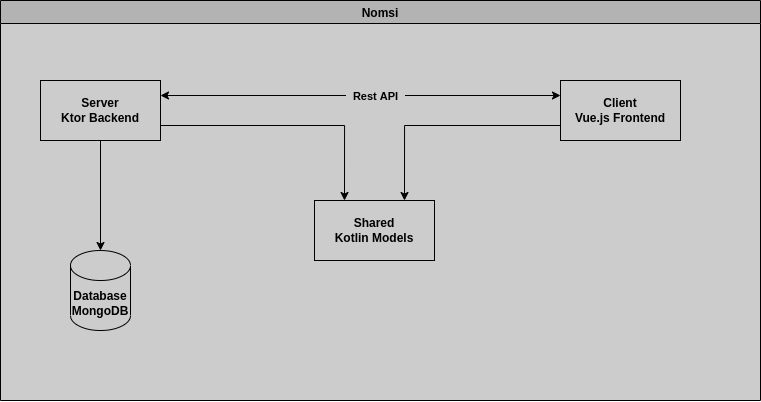

The diagram above was exported from draw.io. Its source (the exported page's mxGraphModel, read from the mxfile embedded in the PNG):
<mxGraphModel dx="861" dy="1321" grid="1" gridSize="10" guides="1" tooltips="1" connect="1" arrows="1" fold="1" page="1" pageScale="1" pageWidth="827" pageHeight="1169" math="0" shadow="0">
  <root>
    <mxCell id="0" />
    <mxCell id="1" parent="0" />
    <mxCell id="6LwPKS_93GUts4v4I5X7-1" value="Nomsi" style="swimlane;fillColor=#B3B3B3;fontColor=#000000;labelBackgroundColor=none;swimlaneFillColor=#CCCCCC;" vertex="1" parent="1">
      <mxGeometry x="40" y="40" width="760" height="400" as="geometry" />
    </mxCell>
    <mxCell id="6LwPKS_93GUts4v4I5X7-6" style="edgeStyle=orthogonalEdgeStyle;rounded=0;orthogonalLoop=1;jettySize=auto;html=1;exitX=0.5;exitY=1;exitDx=0;exitDy=0;entryX=0.5;entryY=0;entryDx=0;entryDy=0;entryPerimeter=0;fontColor=#000000;labelBackgroundColor=none;" edge="1" parent="6LwPKS_93GUts4v4I5X7-1" source="6LwPKS_93GUts4v4I5X7-2" target="6LwPKS_93GUts4v4I5X7-5">
      <mxGeometry relative="1" as="geometry" />
    </mxCell>
    <mxCell id="6LwPKS_93GUts4v4I5X7-8" style="edgeStyle=orthogonalEdgeStyle;rounded=0;orthogonalLoop=1;jettySize=auto;html=1;exitX=1;exitY=0.75;exitDx=0;exitDy=0;entryX=0.25;entryY=0;entryDx=0;entryDy=0;fontColor=#000000;labelBackgroundColor=none;" edge="1" parent="6LwPKS_93GUts4v4I5X7-1" source="6LwPKS_93GUts4v4I5X7-2" target="6LwPKS_93GUts4v4I5X7-4">
      <mxGeometry relative="1" as="geometry" />
    </mxCell>
    <mxCell id="6LwPKS_93GUts4v4I5X7-2" value="&lt;b&gt;Server&lt;br&gt;Ktor Backend&lt;/b&gt;" style="rounded=0;whiteSpace=wrap;html=1;fillColor=none;fontColor=#000000;labelBackgroundColor=none;" vertex="1" parent="6LwPKS_93GUts4v4I5X7-1">
      <mxGeometry x="40" y="80" width="120" height="60" as="geometry" />
    </mxCell>
    <mxCell id="6LwPKS_93GUts4v4I5X7-9" style="edgeStyle=orthogonalEdgeStyle;rounded=0;orthogonalLoop=1;jettySize=auto;html=1;exitX=0;exitY=0.75;exitDx=0;exitDy=0;entryX=0.75;entryY=0;entryDx=0;entryDy=0;fontColor=#000000;labelBackgroundColor=none;" edge="1" parent="6LwPKS_93GUts4v4I5X7-1" source="6LwPKS_93GUts4v4I5X7-3" target="6LwPKS_93GUts4v4I5X7-4">
      <mxGeometry relative="1" as="geometry" />
    </mxCell>
    <mxCell id="6LwPKS_93GUts4v4I5X7-3" value="&lt;b&gt;Client&lt;br&gt;Vue.js Frontend&lt;/b&gt;" style="rounded=0;whiteSpace=wrap;html=1;fillColor=none;fontColor=#000000;labelBackgroundColor=none;" vertex="1" parent="6LwPKS_93GUts4v4I5X7-1">
      <mxGeometry x="560" y="80" width="120" height="60" as="geometry" />
    </mxCell>
    <mxCell id="6LwPKS_93GUts4v4I5X7-4" value="&lt;b&gt;Shared&lt;br&gt;Kotlin Models&lt;/b&gt;" style="rounded=0;whiteSpace=wrap;html=1;fillColor=none;fontColor=#000000;labelBackgroundColor=none;" vertex="1" parent="6LwPKS_93GUts4v4I5X7-1">
      <mxGeometry x="314" y="200" width="120" height="60" as="geometry" />
    </mxCell>
    <mxCell id="6LwPKS_93GUts4v4I5X7-5" value="&lt;b&gt;Database&lt;br&gt;MongoDB&lt;/b&gt;" style="shape=cylinder3;whiteSpace=wrap;html=1;boundedLbl=1;backgroundOutline=1;size=15;fillColor=none;fontColor=#000000;labelBackgroundColor=none;" vertex="1" parent="6LwPKS_93GUts4v4I5X7-1">
      <mxGeometry x="70" y="250" width="60" height="80" as="geometry" />
    </mxCell>
    <mxCell id="6LwPKS_93GUts4v4I5X7-15" value="" style="endArrow=classic;html=1;rounded=0;entryX=0;entryY=0.25;entryDx=0;entryDy=0;exitX=1;exitY=0.25;exitDx=0;exitDy=0;startArrow=classic;startFill=1;fontColor=#000000;labelBackgroundColor=none;" edge="1" parent="6LwPKS_93GUts4v4I5X7-1" source="6LwPKS_93GUts4v4I5X7-2" target="6LwPKS_93GUts4v4I5X7-3">
      <mxGeometry relative="1" as="geometry">
        <mxPoint x="350" y="90" as="sourcePoint" />
        <mxPoint x="450" y="90" as="targetPoint" />
        <Array as="points" />
      </mxGeometry>
    </mxCell>
    <mxCell id="6LwPKS_93GUts4v4I5X7-16" value="&amp;nbsp; Rest API&amp;nbsp;&amp;nbsp;" style="edgeLabel;resizable=0;html=1;align=center;verticalAlign=middle;fontColor=#000000;labelBackgroundColor=#CCCCCC;fontStyle=1;labelBorderColor=#CCCCCC;spacing=10;horizontal=1;spacingTop=10;spacingLeft=10;spacingBottom=10;spacingRight=10;" connectable="0" vertex="1" parent="6LwPKS_93GUts4v4I5X7-15">
      <mxGeometry relative="1" as="geometry">
        <mxPoint x="14" as="offset" />
      </mxGeometry>
    </mxCell>
  </root>
</mxGraphModel>